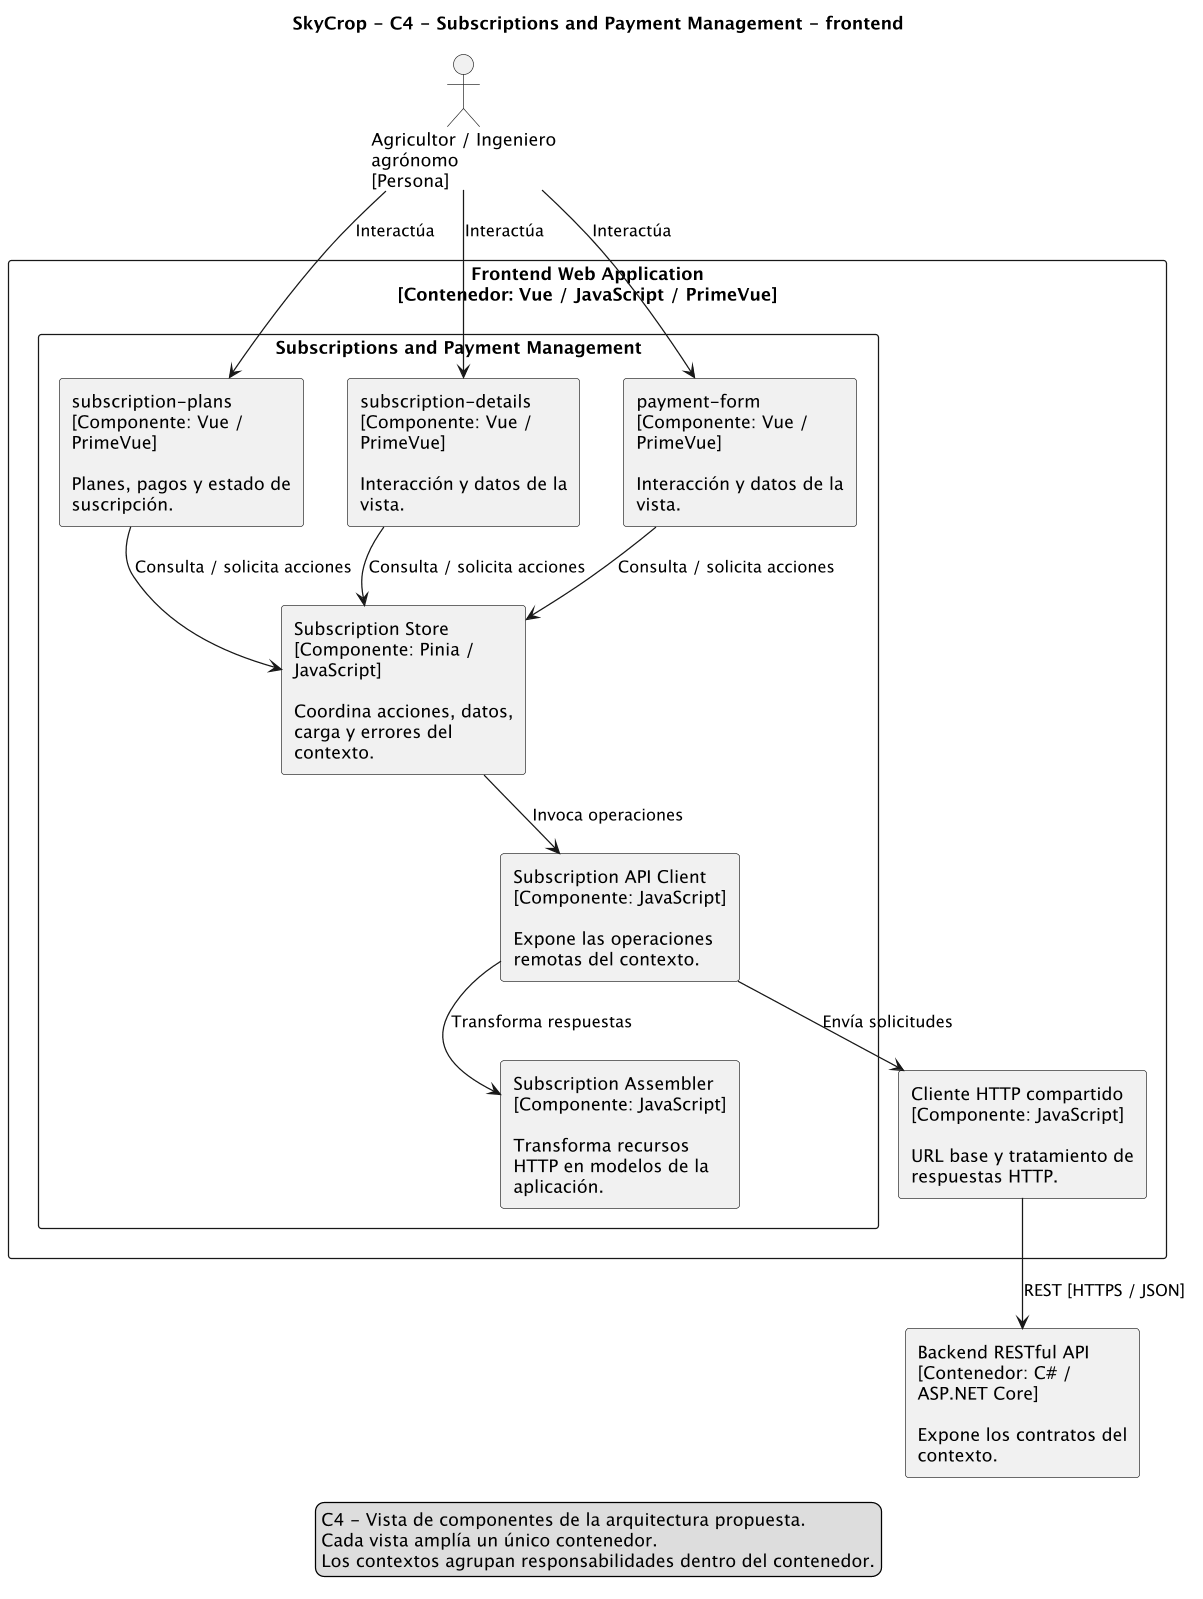

The diagram above was rendered by PlantUML. Its source (embedded in the PNG):
@startuml
skinparam monochrome true
skinparam shadowing false
skinparam dpi 120
skinparam defaultFontName SansSerif
skinparam componentStyle rectangle
skinparam wrapWidth 180
skinparam nodesep 35
skinparam ranksep 45
top to bottom direction
title SkyCrop - C4 - Subscriptions and Payment Management - frontend
actor "Agricultor / Ingeniero agrónomo\n[Persona]" as user
rectangle "Frontend Web Application\n[Contenedor: Vue / JavaScript / PrimeVue]" {
rectangle "Subscriptions and Payment Management" {
component "subscription-plans\n[Componente: Vue / PrimeVue]\n\nPlanes, pagos y estado de suscripción." as view0
component "subscription-details\n[Componente: Vue / PrimeVue]\n\nInteracción y datos de la vista." as view1
component "payment-form\n[Componente: Vue / PrimeVue]\n\nInteracción y datos de la vista." as view2
component "Subscription Store\n[Componente: Pinia / JavaScript]\n\nCoordina acciones, datos, carga y errores del contexto." as state
component "Subscription API Client\n[Componente: JavaScript]\n\nExpone las operaciones remotas del contexto." as apiclient
component "Subscription Assembler\n[Componente: JavaScript]\n\nTransforma recursos HTTP en modelos de la aplicación." as assembler
}
component "Cliente HTTP compartido\n[Componente: JavaScript]\n\nURL base y tratamiento de respuestas HTTP." as http
}
component "Backend RESTful API\n[Contenedor: C# / ASP.NET Core]\n\nExpone los contratos del contexto." as api
user --> view0 : Interactúa
view0 --> state : Consulta / solicita acciones
user --> view1 : Interactúa
view1 --> state : Consulta / solicita acciones
user --> view2 : Interactúa
view2 --> state : Consulta / solicita acciones
state --> apiclient : Invoca operaciones
apiclient --> assembler : Transforma respuestas
apiclient --> http : Envía solicitudes
http --> api : REST [HTTPS / JSON]
legend bottom
C4 - Vista de componentes de la arquitectura propuesta.
Cada vista amplía un único contenedor.
Los contextos agrupan responsabilidades dentro del contenedor.
endlegend
@enduml